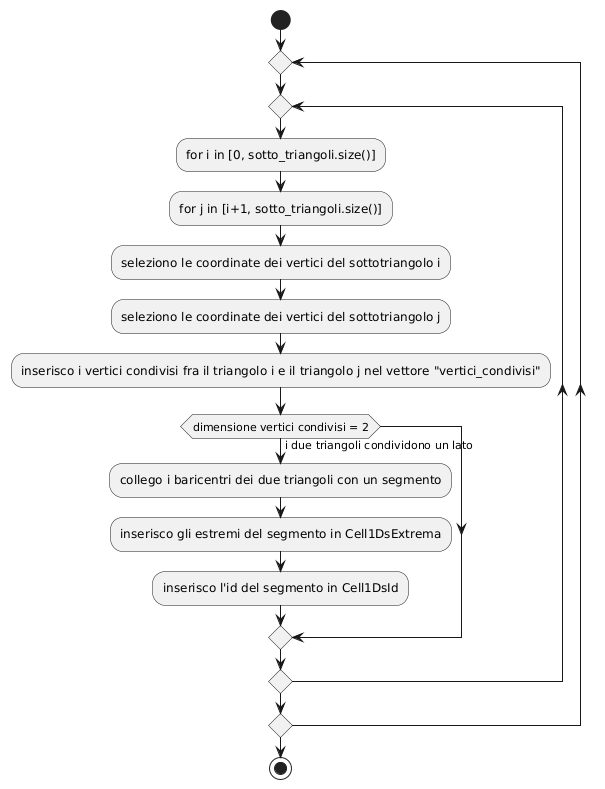

The diagram above was rendered by PlantUML. Its source (embedded in the PNG):
@startuml
start
repeat
repeat 
:for i in [0, sotto_triangoli.size()];
:for j in [i+1, sotto_triangoli.size()];
:seleziono le coordinate dei vertici del sottotriangolo i;
:seleziono le coordinate dei vertici del sottotriangolo j;
:inserisco i vertici condivisi fra il triangolo i e il triangolo j nel vettore "vertici_condivisi";
if (dimensione vertici condivisi = 2) then (i due triangoli condividono un lato)
:collego i baricentri dei due triangoli con un segmento;
:inserisco gli estremi del segmento in Cell1DsExtrema;
:inserisco l'id del segmento in Cell1DsId;
endif
repeat while ()
repeat while ()
stop
@enduml